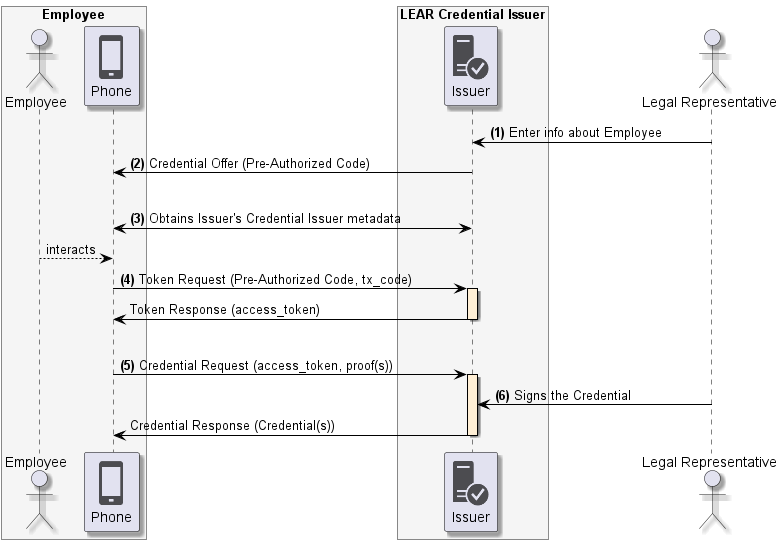

The diagram above was rendered by PlantUML. Its source (embedded in the PNG):
@startuml
skinparam shadowing true
skinparam ParticipantBorderColor black
skinparam arrowcolor black
skinparam SequenceLifeLineBorderColor black
skinparam SequenceLifeLineBackgroundColor PapayaWhip
!include <tupadr3/common>
!include <office/Servers/database_server>
!include <office/Servers/application_server>
!include <office/Concepts/firewall_orange>
!include <office/Clouds/cloud_disaster_red>
!include <office/Devices/cell_phone_generic>
!include <office/Devices/device_laptop>
!include <office/Security/trusted_application_server>
!include <office/Users/user>

box "Employee" #WhiteSmoke
    actor "Employee" as user
    participant "<$cell_phone_generic>\nPhone" as wallet
end box

box "LEAR Credential Issuer" #WhiteSmoke
    participant "<$trusted_application_server>\nIssuer" as issuer
end box

actor "Legal Representative" as representative

representative -> issuer: **(1)** Enter info about Employee
issuer -> wallet: **(2)** Credential Offer (Pre-Authorized Code)
|||
wallet <-> issuer: **(3)** Obtains Issuer's Credential Issuer metadata
user --> wallet: interacts

wallet -> issuer++: **(4)** Token Request (Pre-Authorized Code, tx_code)
issuer -> wallet--: Token Response (access_token)

|||
wallet -> issuer++: **(5)** Credential Request (access_token, proof(s))
representative -> issuer: **(6)** Signs the Credential
issuer -> wallet--: Credential Response (Credential(s))
@enduml